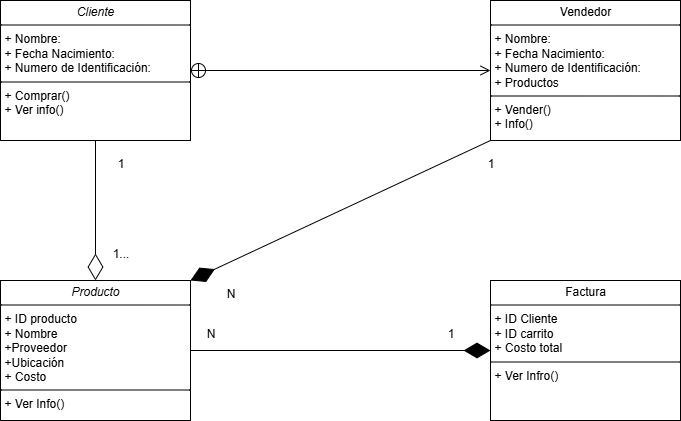

The diagram above was exported from draw.io. Its source (the exported page's mxGraphModel, read from the mxfile embedded in the PNG):
<mxGraphModel dx="994" dy="570" grid="1" gridSize="10" guides="1" tooltips="1" connect="1" arrows="1" fold="1" page="1" pageScale="1" pageWidth="827" pageHeight="1169" math="0" shadow="0">
  <root>
    <mxCell id="0" />
    <mxCell id="1" parent="0" />
    <mxCell id="9cQWiBhZYndaTOmCJUmk-1" value="&lt;p style=&quot;margin:0px;margin-top:4px;text-align:center;&quot;&gt;&lt;i&gt;Cliente&lt;/i&gt;&lt;/p&gt;&lt;hr size=&quot;1&quot; style=&quot;border-style:solid;&quot;&gt;&lt;p style=&quot;margin:0px;margin-left:4px;&quot;&gt;+ Nombre:&lt;/p&gt;&lt;p style=&quot;margin:0px;margin-left:4px;&quot;&gt;+ Fecha Nacimiento:&lt;/p&gt;&lt;p style=&quot;margin:0px;margin-left:4px;&quot;&gt;+ Numero de Identificación:&lt;/p&gt;&lt;hr size=&quot;1&quot; style=&quot;border-style:solid;&quot;&gt;&lt;p style=&quot;margin:0px;margin-left:4px;&quot;&gt;+ Comprar()&lt;/p&gt;&lt;p style=&quot;margin:0px;margin-left:4px;&quot;&gt;+ Ver info()&lt;/p&gt;" style="verticalAlign=top;align=left;overflow=fill;html=1;whiteSpace=wrap;" parent="1" vertex="1">
      <mxGeometry x="80" y="40" width="190" height="140" as="geometry" />
    </mxCell>
    <mxCell id="9cQWiBhZYndaTOmCJUmk-2" value="&lt;p style=&quot;margin:0px;margin-top:4px;text-align:center;&quot;&gt;Vendedor&lt;/p&gt;&lt;hr size=&quot;1&quot; style=&quot;border-style:solid;&quot;&gt;&lt;p style=&quot;margin:0px;margin-left:4px;&quot;&gt;+&amp;nbsp;&lt;span style=&quot;background-color: transparent; color: light-dark(rgb(0, 0, 0), rgb(255, 255, 255));&quot;&gt;Nombre:&lt;/span&gt;&lt;/p&gt;&lt;p style=&quot;margin: 0px 0px 0px 4px;&quot;&gt;+ Fecha Nacimiento:&lt;/p&gt;&lt;p style=&quot;margin: 0px 0px 0px 4px;&quot;&gt;+ Numero de Identificación:&lt;/p&gt;&lt;p style=&quot;margin: 0px 0px 0px 4px;&quot;&gt;+ Productos&lt;/p&gt;&lt;hr size=&quot;1&quot; style=&quot;border-style:solid;&quot;&gt;&lt;p style=&quot;margin:0px;margin-left:4px;&quot;&gt;+ Vender()&lt;/p&gt;&lt;p style=&quot;margin:0px;margin-left:4px;&quot;&gt;+ Info()&lt;/p&gt;" style="verticalAlign=top;align=left;overflow=fill;html=1;whiteSpace=wrap;" parent="1" vertex="1">
      <mxGeometry x="570" y="40" width="190" height="140" as="geometry" />
    </mxCell>
    <mxCell id="9cQWiBhZYndaTOmCJUmk-3" value="&lt;p style=&quot;margin:0px;margin-top:4px;text-align:center;&quot;&gt;&lt;i&gt;Producto&lt;/i&gt;&lt;/p&gt;&lt;hr size=&quot;1&quot; style=&quot;border-style:solid;&quot;&gt;&lt;p style=&quot;margin:0px;margin-left:4px;&quot;&gt;+ ID producto&lt;/p&gt;&lt;p style=&quot;margin:0px;margin-left:4px;&quot;&gt;+ Nombre&lt;/p&gt;&lt;p style=&quot;margin:0px;margin-left:4px;&quot;&gt;+Proveedor&lt;/p&gt;&lt;p style=&quot;margin:0px;margin-left:4px;&quot;&gt;+Ubicación&lt;/p&gt;&lt;p style=&quot;margin:0px;margin-left:4px;&quot;&gt;+ Costo&lt;/p&gt;&lt;hr size=&quot;1&quot; style=&quot;border-style:solid;&quot;&gt;&lt;p style=&quot;margin:0px;margin-left:4px;&quot;&gt;+ Ver Info()&lt;/p&gt;" style="verticalAlign=top;align=left;overflow=fill;html=1;whiteSpace=wrap;" parent="1" vertex="1">
      <mxGeometry x="80" y="320" width="190" height="140" as="geometry" />
    </mxCell>
    <mxCell id="9cQWiBhZYndaTOmCJUmk-4" value="&lt;p style=&quot;margin:0px;margin-top:4px;text-align:center;&quot;&gt;Factura&lt;/p&gt;&lt;hr size=&quot;1&quot; style=&quot;border-style:solid;&quot;&gt;&lt;p style=&quot;margin:0px;margin-left:4px;&quot;&gt;+ ID Cliente&lt;/p&gt;&lt;p style=&quot;margin:0px;margin-left:4px;&quot;&gt;+ ID carrito&lt;/p&gt;&lt;p style=&quot;margin:0px;margin-left:4px;&quot;&gt;+ Costo total&lt;/p&gt;&lt;hr size=&quot;1&quot; style=&quot;border-style:solid;&quot;&gt;&lt;p style=&quot;margin:0px;margin-left:4px;&quot;&gt;+ Ver Infro()&lt;/p&gt;" style="verticalAlign=top;align=left;overflow=fill;html=1;whiteSpace=wrap;" parent="1" vertex="1">
      <mxGeometry x="570" y="320" width="190" height="140" as="geometry" />
    </mxCell>
    <mxCell id="9cQWiBhZYndaTOmCJUmk-5" value="" style="endArrow=open;startArrow=circlePlus;endFill=0;startFill=0;endSize=8;html=1;rounded=0;exitX=1;exitY=0.5;exitDx=0;exitDy=0;entryX=0;entryY=0.5;entryDx=0;entryDy=0;" parent="1" source="9cQWiBhZYndaTOmCJUmk-1" edge="1" target="9cQWiBhZYndaTOmCJUmk-2">
      <mxGeometry width="160" relative="1" as="geometry">
        <mxPoint x="330" y="250" as="sourcePoint" />
        <mxPoint x="168" y="310" as="targetPoint" />
      </mxGeometry>
    </mxCell>
    <mxCell id="_zNmIZd5uYIY_s9TpuR0-8" value="" style="endArrow=diamondThin;endFill=1;endSize=24;html=1;rounded=0;entryX=0;entryY=0.5;entryDx=0;entryDy=0;exitX=1;exitY=0.5;exitDx=0;exitDy=0;" edge="1" parent="1" source="9cQWiBhZYndaTOmCJUmk-3" target="9cQWiBhZYndaTOmCJUmk-4">
      <mxGeometry width="160" relative="1" as="geometry">
        <mxPoint x="962" y="260" as="sourcePoint" />
        <mxPoint x="660" y="261" as="targetPoint" />
      </mxGeometry>
    </mxCell>
    <mxCell id="_zNmIZd5uYIY_s9TpuR0-9" value="" style="endArrow=diamondThin;endFill=1;endSize=24;html=1;rounded=0;entryX=1;entryY=0;entryDx=0;entryDy=0;exitX=0;exitY=1;exitDx=0;exitDy=0;" edge="1" parent="1" source="9cQWiBhZYndaTOmCJUmk-2" target="9cQWiBhZYndaTOmCJUmk-3">
      <mxGeometry width="160" relative="1" as="geometry">
        <mxPoint x="310" y="260" as="sourcePoint" />
        <mxPoint x="610" y="260" as="targetPoint" />
      </mxGeometry>
    </mxCell>
    <mxCell id="_zNmIZd5uYIY_s9TpuR0-10" value="" style="endArrow=diamondThin;endFill=0;endSize=24;html=1;rounded=0;exitX=0.5;exitY=1;exitDx=0;exitDy=0;entryX=0.5;entryY=0;entryDx=0;entryDy=0;" edge="1" parent="1" source="9cQWiBhZYndaTOmCJUmk-1" target="9cQWiBhZYndaTOmCJUmk-3">
      <mxGeometry width="160" relative="1" as="geometry">
        <mxPoint x="160" y="220" as="sourcePoint" />
        <mxPoint x="320" y="220" as="targetPoint" />
      </mxGeometry>
    </mxCell>
    <mxCell id="_zNmIZd5uYIY_s9TpuR0-11" value="1" style="text;html=1;align=center;verticalAlign=middle;resizable=0;points=[];autosize=1;strokeColor=none;fillColor=none;" vertex="1" parent="1">
      <mxGeometry x="185" y="188" width="30" height="30" as="geometry" />
    </mxCell>
    <mxCell id="_zNmIZd5uYIY_s9TpuR0-12" value="1..." style="text;html=1;align=center;verticalAlign=middle;resizable=0;points=[];autosize=1;strokeColor=none;fillColor=none;" vertex="1" parent="1">
      <mxGeometry x="180" y="278" width="40" height="30" as="geometry" />
    </mxCell>
    <mxCell id="_zNmIZd5uYIY_s9TpuR0-13" value="1" style="text;html=1;align=center;verticalAlign=middle;resizable=0;points=[];autosize=1;strokeColor=none;fillColor=none;" vertex="1" parent="1">
      <mxGeometry x="555" y="188" width="30" height="30" as="geometry" />
    </mxCell>
    <mxCell id="_zNmIZd5uYIY_s9TpuR0-14" value="N" style="text;html=1;align=center;verticalAlign=middle;resizable=0;points=[];autosize=1;strokeColor=none;fillColor=none;" vertex="1" parent="1">
      <mxGeometry x="295" y="318" width="30" height="30" as="geometry" />
    </mxCell>
    <mxCell id="_zNmIZd5uYIY_s9TpuR0-15" value="N" style="text;html=1;align=center;verticalAlign=middle;resizable=0;points=[];autosize=1;strokeColor=none;fillColor=none;" vertex="1" parent="1">
      <mxGeometry x="275" y="358" width="30" height="30" as="geometry" />
    </mxCell>
    <mxCell id="_zNmIZd5uYIY_s9TpuR0-16" value="1" style="text;html=1;align=center;verticalAlign=middle;resizable=0;points=[];autosize=1;strokeColor=none;fillColor=none;" vertex="1" parent="1">
      <mxGeometry x="515" y="358" width="30" height="30" as="geometry" />
    </mxCell>
  </root>
</mxGraphModel>